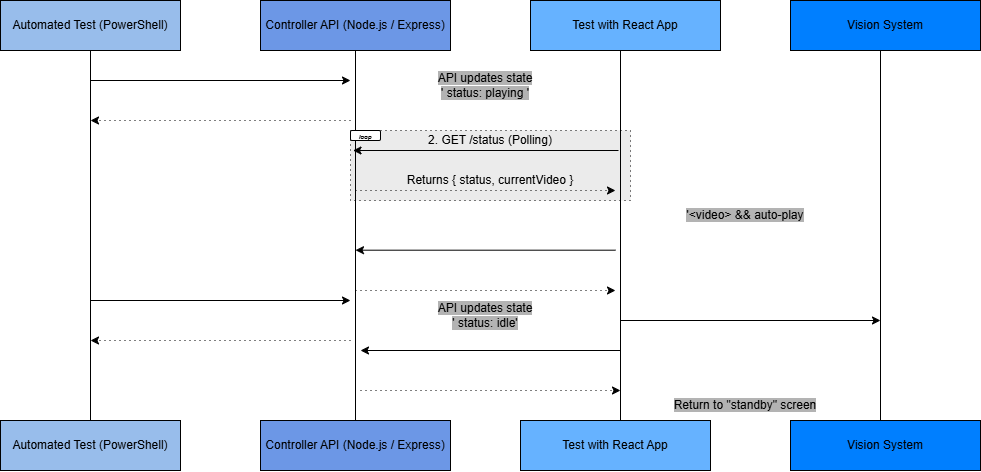

The diagram above was exported from draw.io. Its source (the exported page's mxGraphModel, read from the mxfile embedded in the PNG):
<mxGraphModel dx="146" dy="628" grid="1" gridSize="10" guides="1" tooltips="1" connect="1" arrows="1" fold="1" page="1" pageScale="1" pageWidth="850" pageHeight="1100" math="0" shadow="0">
  <root>
    <mxCell id="0" />
    <mxCell id="1" parent="0" />
    <mxCell id="PB1Ne3HBjJSCKdXZPc4e-48" parent="1" style="rounded=0;whiteSpace=wrap;html=1;dashed=1;dashPattern=1 4;fillColor=#EBEBEB;" value="" vertex="1">
      <mxGeometry height="70" width="280" x="1250" y="390" as="geometry" />
    </mxCell>
    <mxCell id="PB1Ne3HBjJSCKdXZPc4e-3" parent="1" style="rounded=0;whiteSpace=wrap;html=1;fillColor=#98BDEB;" value="Automated Test (PowerShell)" vertex="1">
      <mxGeometry height="50" width="180" x="900" y="260" as="geometry" />
    </mxCell>
    <mxCell id="PB1Ne3HBjJSCKdXZPc4e-4" parent="1" style="rounded=0;whiteSpace=wrap;html=1;fillColor=#6C97E6;" value="Controller API (Node.js / Express)" vertex="1">
      <mxGeometry height="50" width="190" x="1160" y="260" as="geometry" />
    </mxCell>
    <mxCell id="PB1Ne3HBjJSCKdXZPc4e-5" parent="1" style="rounded=0;whiteSpace=wrap;html=1;fillColor=#66B2FF;" value="Test with React App&lt;span style=&quot;text-wrap-mode: nowrap; color: rgba(0, 0, 0, 0); font-family: monospace; font-size: 0px; text-align: start;&quot;&gt;%3CmxGraphModel%3E%3Croot%3E%3CmxCell%20id%3D%220%22%2F%3E%3CmxCell%20id%3D%221%22%20parent%3D%220%22%2F%3E%3CmxCell%20id%3D%222%22%20parent%3D%221%22%20style%3D%22rounded%3D0%3BwhiteSpace%3Dwrap%3Bhtml%3D1%3B%22%20value%3D%22Controller%20API%20(Node.js%20%2F%20Express)%22%20vertex%3D%221%22%3E%3CmxGeometry%20height%3D%2250%22%20width%3D%22190%22%20x%3D%221160%22%20y%3D%22260%22%20as%3D%22geometry%22%2F%3E%3C%2FmxCell%3E%3C%2Froot%3E%3C%2FmxGraphModel%3E&lt;/span&gt;&lt;span style=&quot;text-wrap-mode: nowrap; color: rgba(0, 0, 0, 0); font-family: monospace; font-size: 0px; text-align: start;&quot;&gt;%3CmxGraphModel%3E%3Croot%3E%3CmxCell%20id%3D%220%22%2F%3E%3CmxCell%20id%3D%221%22%20parent%3D%220%22%2F%3E%3CmxCell%20id%3D%222%22%20parent%3D%221%22%20style%3D%22rounded%3D0%3BwhiteSpace%3Dwrap%3Bhtml%3D1%3B%22%20value%3D%22Controller%20API%20(Node.js%20%2F%20Express)%22%20vertex%3D%221%22%3E%3CmxGeometry%20height%3D%2250%22%20width%3D%22190%22%20x%3D%221160%22%20y%3D%22260%22%20as%3D%22geometry%22%2F%3E%3C%2FmxCell%3E%3C%2Froot%3E%3C%2FmxGraphModel%3E&lt;/span&gt;" vertex="1">
      <mxGeometry height="50" width="190" x="1430" y="260" as="geometry" />
    </mxCell>
    <mxCell id="PB1Ne3HBjJSCKdXZPc4e-7" parent="1" style="rounded=0;whiteSpace=wrap;html=1;fillColor=#007FFF;" value="Vision System" vertex="1">
      <mxGeometry height="50" width="190" x="1690" y="260" as="geometry" />
    </mxCell>
    <mxCell id="PB1Ne3HBjJSCKdXZPc4e-8" parent="1" style="rounded=0;whiteSpace=wrap;html=1;fillColor=#98BDEB;" value="Automated Test (PowerShell)" vertex="1">
      <mxGeometry height="50" width="180" x="900" y="680" as="geometry" />
    </mxCell>
    <mxCell id="PB1Ne3HBjJSCKdXZPc4e-9" parent="1" style="rounded=0;whiteSpace=wrap;html=1;fillColor=#6C97E6;" value="Controller API (Node.js / Express)" vertex="1">
      <mxGeometry height="50" width="190" x="1160" y="680" as="geometry" />
    </mxCell>
    <mxCell id="PB1Ne3HBjJSCKdXZPc4e-10" parent="1" style="rounded=0;whiteSpace=wrap;html=1;fillColor=#66B2FF;" value="Test with React App&lt;span style=&quot;text-wrap-mode: nowrap; color: rgba(0, 0, 0, 0); font-family: monospace; font-size: 0px; text-align: start;&quot;&gt;%3CmxGraphModel%3E%3Croot%3E%3CmxCell%20id%3D%220%22%2F%3E%3CmxCell%20id%3D%221%22%20parent%3D%220%22%2F%3E%3CmxCell%20id%3D%222%22%20parent%3D%221%22%20style%3D%22rounded%3D0%3BwhiteSpace%3Dwrap%3Bhtml%3D1%3B%22%20value%3D%22Controller%20API%20(Node.js%20%2F%20Express)%22%20vertex%3D%221%22%3E%3CmxGeometry%20height%3D%2250%22%20width%3D%22190%22%20x%3D%221160%22%20y%3D%22260%22%20as%3D%22geometry%22%2F%3E%3C%2FmxCell%3E%3C%2Froot%3E%3C%2FmxGraphModel%3E&lt;/span&gt;&lt;span style=&quot;text-wrap-mode: nowrap; color: rgba(0, 0, 0, 0); font-family: monospace; font-size: 0px; text-align: start;&quot;&gt;%3CmxGraphModel%3E%3Croot%3E%3CmxCell%20id%3D%220%22%2F%3E%3CmxCell%20id%3D%221%22%20parent%3D%220%22%2F%3E%3CmxCell%20id%3D%222%22%20parent%3D%221%22%20style%3D%22rounded%3D0%3BwhiteSpace%3Dwrap%3Bhtml%3D1%3B%22%20value%3D%22Controller%20API%20(Node.js%20%2F%20Express)%22%20vertex%3D%221%22%3E%3CmxGeometry%20height%3D%2250%22%20width%3D%22190%22%20x%3D%221160%22%20y%3D%22260%22%20as%3D%22geometry%22%2F%3E%3C%2FmxCell%3E%3C%2Froot%3E%3C%2FmxGraphModel%3E&lt;/span&gt;" vertex="1">
      <mxGeometry height="50" width="190" x="1420" y="680" as="geometry" />
    </mxCell>
    <mxCell id="PB1Ne3HBjJSCKdXZPc4e-11" parent="1" style="rounded=0;whiteSpace=wrap;html=1;fillColor=#007FFF;" value="Vision System" vertex="1">
      <mxGeometry height="50" width="190" x="1690" y="680" as="geometry" />
    </mxCell>
    <mxCell id="PB1Ne3HBjJSCKdXZPc4e-12" edge="1" parent="1" source="PB1Ne3HBjJSCKdXZPc4e-8" style="endArrow=none;html=1;rounded=0;entryX=0.5;entryY=1;entryDx=0;entryDy=0;" target="PB1Ne3HBjJSCKdXZPc4e-3" value="">
      <mxGeometry height="50" relative="1" width="50" as="geometry">
        <mxPoint x="960" y="540" as="sourcePoint" />
        <mxPoint x="1010" y="490" as="targetPoint" />
      </mxGeometry>
    </mxCell>
    <mxCell id="PB1Ne3HBjJSCKdXZPc4e-13" edge="1" parent="1" source="PB1Ne3HBjJSCKdXZPc4e-9" style="endArrow=none;html=1;rounded=0;entryX=0.5;entryY=1;entryDx=0;entryDy=0;exitX=0.5;exitY=0;exitDx=0;exitDy=0;" target="PB1Ne3HBjJSCKdXZPc4e-4" value="">
      <mxGeometry height="50" relative="1" width="50" as="geometry">
        <mxPoint x="1200" y="940" as="sourcePoint" />
        <mxPoint x="1200" y="570" as="targetPoint" />
      </mxGeometry>
    </mxCell>
    <mxCell id="PB1Ne3HBjJSCKdXZPc4e-14" edge="1" parent="1" style="endArrow=none;html=1;rounded=0;entryX=0.5;entryY=1;entryDx=0;entryDy=0;" value="">
      <mxGeometry height="50" relative="1" width="50" as="geometry">
        <mxPoint x="1520" y="680" as="sourcePoint" />
        <mxPoint x="1520" y="310" as="targetPoint" />
      </mxGeometry>
    </mxCell>
    <mxCell id="PB1Ne3HBjJSCKdXZPc4e-15" edge="1" parent="1" style="endArrow=none;html=1;rounded=0;entryX=0.5;entryY=1;entryDx=0;entryDy=0;exitX=0.5;exitY=0;exitDx=0;exitDy=0;" value="">
      <mxGeometry height="50" relative="1" width="50" as="geometry">
        <mxPoint x="1780" y="680" as="sourcePoint" />
        <mxPoint x="1780" y="310" as="targetPoint" />
      </mxGeometry>
    </mxCell>
    <mxCell id="PB1Ne3HBjJSCKdXZPc4e-16" edge="1" parent="1" style="endArrow=classic;html=1;rounded=0;" value="">
      <mxGeometry height="50" relative="1" width="50" as="geometry">
        <mxPoint x="990" y="340" as="sourcePoint" />
        <mxPoint x="1250" y="340" as="targetPoint" />
      </mxGeometry>
    </mxCell>
    <mxCell id="PB1Ne3HBjJSCKdXZPc4e-17" parent="1" style="text;html=1;whiteSpace=wrap;strokeColor=none;fillColor=none;align=center;verticalAlign=middle;rounded=0;" value="&lt;font style=&quot;color: rgb(255, 255, 255);&quot;&gt;1. POST /play { &quot;videoId&quot;: &quot;video.mp4&quot; }&lt;/font&gt;" vertex="1">
      <mxGeometry height="20" width="220" x="1020" y="320" as="geometry" />
    </mxCell>
    <mxCell id="PB1Ne3HBjJSCKdXZPc4e-19" parent="1" style="text;html=1;whiteSpace=wrap;strokeColor=none;fillColor=none;align=center;verticalAlign=middle;rounded=0;" value="&lt;span style=&quot;background-color: rgb(179, 179, 179);&quot;&gt;API updates state&lt;/span&gt;&lt;div&gt;&lt;span style=&quot;background-color: rgb(179, 179, 179);&quot;&gt;' status: playing '&lt;/span&gt;&lt;/div&gt;" vertex="1">
      <mxGeometry height="30" width="120" x="1325" y="330" as="geometry" />
    </mxCell>
    <mxCell id="PB1Ne3HBjJSCKdXZPc4e-21" edge="1" parent="1" style="endArrow=classic;html=1;rounded=0;dashed=1;dashPattern=1 4;" value="">
      <mxGeometry height="50" relative="1" width="50" as="geometry">
        <mxPoint x="1250" y="380" as="sourcePoint" />
        <mxPoint x="990" y="380" as="targetPoint" />
      </mxGeometry>
    </mxCell>
    <mxCell id="PB1Ne3HBjJSCKdXZPc4e-22" parent="1" style="text;html=1;whiteSpace=wrap;strokeColor=none;fillColor=none;align=center;verticalAlign=middle;rounded=0;" value="&lt;b&gt;&lt;font style=&quot;color: rgb(255, 255, 255);&quot;&gt;200 OK&lt;/font&gt;&lt;/b&gt;" vertex="1">
      <mxGeometry height="20" width="220" x="1020" y="355" as="geometry" />
    </mxCell>
    <mxCell id="PB1Ne3HBjJSCKdXZPc4e-23" parent="1" style="text;html=1;whiteSpace=wrap;strokeColor=none;fillColor=none;align=center;verticalAlign=middle;rounded=0;" value="&lt;font style=&quot;color: rgb(255, 255, 255);&quot;&gt;5. POST /stop&lt;/font&gt;" vertex="1">
      <mxGeometry height="20" width="220" x="1010" y="540" as="geometry" />
    </mxCell>
    <mxCell id="PB1Ne3HBjJSCKdXZPc4e-24" edge="1" parent="1" style="endArrow=classic;html=1;rounded=0;" value="">
      <mxGeometry height="50" relative="1" width="50" as="geometry">
        <mxPoint x="990" y="560" as="sourcePoint" />
        <mxPoint x="1250" y="560" as="targetPoint" />
      </mxGeometry>
    </mxCell>
    <mxCell id="PB1Ne3HBjJSCKdXZPc4e-26" edge="1" parent="1" style="endArrow=classic;html=1;rounded=0;dashed=1;dashPattern=1 4;" value="">
      <mxGeometry height="50" relative="1" width="50" as="geometry">
        <mxPoint x="1250" y="600" as="sourcePoint" />
        <mxPoint x="990" y="600" as="targetPoint" />
      </mxGeometry>
    </mxCell>
    <mxCell id="PB1Ne3HBjJSCKdXZPc4e-28" edge="1" parent="1" style="endArrow=classic;html=1;rounded=0;dashed=1;dashPattern=1 4;" value="">
      <mxGeometry height="50" relative="1" width="50" as="geometry">
        <mxPoint x="1260" y="650" as="sourcePoint" />
        <mxPoint x="1520" y="650" as="targetPoint" />
      </mxGeometry>
    </mxCell>
    <mxCell id="PB1Ne3HBjJSCKdXZPc4e-27" parent="1" style="text;html=1;whiteSpace=wrap;strokeColor=none;fillColor=none;align=center;verticalAlign=middle;rounded=0;" value="&lt;b&gt;&lt;font style=&quot;color: rgb(255, 255, 255);&quot;&gt;200 OK&lt;/font&gt;&lt;/b&gt;" vertex="1">
      <mxGeometry height="20" width="220" x="1010" y="580" as="geometry" />
    </mxCell>
    <mxCell id="PB1Ne3HBjJSCKdXZPc4e-29" edge="1" parent="1" style="endArrow=classic;html=1;rounded=0;" value="">
      <mxGeometry height="50" relative="1" width="50" as="geometry">
        <mxPoint x="1520" y="610" as="sourcePoint" />
        <mxPoint x="1260" y="610" as="targetPoint" />
      </mxGeometry>
    </mxCell>
    <mxCell id="PB1Ne3HBjJSCKdXZPc4e-30" parent="1" style="text;html=1;whiteSpace=wrap;strokeColor=none;fillColor=none;align=center;verticalAlign=middle;rounded=0;" value="&lt;font style=&quot;color: rgb(255, 255, 255);&quot;&gt;6. GET /status&lt;/font&gt;" vertex="1">
      <mxGeometry height="20" width="220" x="1275" y="590" as="geometry" />
    </mxCell>
    <mxCell id="PB1Ne3HBjJSCKdXZPc4e-33" parent="1" style="text;html=1;whiteSpace=wrap;strokeColor=none;fillColor=none;align=center;verticalAlign=middle;rounded=0;" value="&lt;font style=&quot;color: rgb(255, 255, 255);&quot;&gt;Returns { status: &quot;idle&quot; }&lt;/font&gt;" vertex="1">
      <mxGeometry height="20" width="220" x="1275" y="630" as="geometry" />
    </mxCell>
    <mxCell id="PB1Ne3HBjJSCKdXZPc4e-34" parent="1" style="text;html=1;whiteSpace=wrap;strokeColor=none;fillColor=none;align=center;verticalAlign=middle;rounded=0;" value="&lt;font style=&quot;color: rgb(255, 255, 255);&quot;&gt;3. Streaming Video Chunks (HTTP)&lt;/font&gt;" vertex="1">
      <mxGeometry height="20" width="220" x="1275" y="490" as="geometry" />
    </mxCell>
    <mxCell id="PB1Ne3HBjJSCKdXZPc4e-35" edge="1" parent="1" style="endArrow=classic;html=1;rounded=0;" value="">
      <mxGeometry height="50" relative="1" width="50" as="geometry">
        <mxPoint x="1515" y="509.69" as="sourcePoint" />
        <mxPoint x="1255" y="509.69" as="targetPoint" />
      </mxGeometry>
    </mxCell>
    <mxCell id="PB1Ne3HBjJSCKdXZPc4e-36" parent="1" style="text;html=1;whiteSpace=wrap;strokeColor=none;fillColor=none;align=center;verticalAlign=middle;rounded=0;" value="&lt;font style=&quot;color: rgb(255, 255, 255);&quot;&gt;Chunk stream data&lt;/font&gt;" vertex="1">
      <mxGeometry height="20" width="220" x="1275" y="530" as="geometry" />
    </mxCell>
    <mxCell id="PB1Ne3HBjJSCKdXZPc4e-37" edge="1" parent="1" style="endArrow=classic;html=1;rounded=0;dashed=1;dashPattern=1 4;" value="">
      <mxGeometry height="50" relative="1" width="50" as="geometry">
        <mxPoint x="1255" y="550" as="sourcePoint" />
        <mxPoint x="1515" y="550" as="targetPoint" />
      </mxGeometry>
    </mxCell>
    <mxCell id="PB1Ne3HBjJSCKdXZPc4e-38" parent="1" style="text;html=1;whiteSpace=wrap;strokeColor=none;fillColor=none;align=center;verticalAlign=middle;rounded=0;" value="&lt;span style=&quot;background-color: rgb(179, 179, 179);&quot;&gt;API updates state&lt;/span&gt;&lt;div&gt;&lt;span style=&quot;background-color: rgb(179, 179, 179);&quot;&gt;' status: idle'&lt;/span&gt;&lt;/div&gt;" vertex="1">
      <mxGeometry height="30" width="120" x="1325" y="560" as="geometry" />
    </mxCell>
    <mxCell id="PB1Ne3HBjJSCKdXZPc4e-39" parent="1" style="text;html=1;whiteSpace=wrap;strokeColor=none;fillColor=none;align=center;verticalAlign=middle;rounded=0;" value="&lt;span style=&quot;background-color: rgb(179, 179, 179);&quot;&gt;'&amp;lt;video&amp;gt; &amp;amp;&amp;amp; auto-play&lt;/span&gt;" vertex="1">
      <mxGeometry height="30" width="120" x="1585" y="460" as="geometry" />
    </mxCell>
    <mxCell id="PB1Ne3HBjJSCKdXZPc4e-40" edge="1" parent="1" style="endArrow=classic;html=1;rounded=0;" value="">
      <mxGeometry height="50" relative="1" width="50" as="geometry">
        <mxPoint x="1520" y="580" as="sourcePoint" />
        <mxPoint x="1780" y="580" as="targetPoint" />
      </mxGeometry>
    </mxCell>
    <mxCell id="PB1Ne3HBjJSCKdXZPc4e-41" parent="1" style="text;html=1;whiteSpace=wrap;strokeColor=none;fillColor=none;align=center;verticalAlign=middle;rounded=0;" value="&lt;font style=&quot;color: rgb(255, 255, 255);&quot;&gt;4. Vision System processes video playload&amp;nbsp;&lt;/font&gt;" vertex="1">
      <mxGeometry height="20" width="240" x="1540" y="540" as="geometry" />
    </mxCell>
    <mxCell id="PB1Ne3HBjJSCKdXZPc4e-42" parent="1" style="text;html=1;whiteSpace=wrap;strokeColor=none;fillColor=none;align=center;verticalAlign=middle;rounded=0;" value="&lt;span style=&quot;background-color: rgb(179, 179, 179);&quot;&gt;Return to &quot;standby&quot; screen&lt;/span&gt;" vertex="1">
      <mxGeometry height="30" width="150" x="1570" y="650" as="geometry" />
    </mxCell>
    <mxCell id="PB1Ne3HBjJSCKdXZPc4e-43" edge="1" parent="1" style="endArrow=classic;html=1;rounded=0;" value="">
      <mxGeometry height="50" relative="1" width="50" as="geometry">
        <mxPoint x="1518" y="410" as="sourcePoint" />
        <mxPoint x="1252.5" y="410" as="targetPoint" />
      </mxGeometry>
    </mxCell>
    <mxCell id="PB1Ne3HBjJSCKdXZPc4e-44" edge="1" parent="1" style="endArrow=classic;html=1;rounded=0;dashed=1;dashPattern=1 4;" value="">
      <mxGeometry height="50" relative="1" width="50" as="geometry">
        <mxPoint x="1255" y="450" as="sourcePoint" />
        <mxPoint x="1515" y="450" as="targetPoint" />
      </mxGeometry>
    </mxCell>
    <mxCell id="PB1Ne3HBjJSCKdXZPc4e-46" parent="1" style="text;html=1;whiteSpace=wrap;strokeColor=none;fillColor=none;align=center;verticalAlign=middle;rounded=0;" value="Returns { status, currentVideo }" vertex="1">
      <mxGeometry height="20" width="220" x="1280" y="430" as="geometry" />
    </mxCell>
    <mxCell id="PB1Ne3HBjJSCKdXZPc4e-47" parent="1" style="text;html=1;whiteSpace=wrap;strokeColor=none;fillColor=none;align=center;verticalAlign=middle;rounded=0;" value="2. GET /status (Polling)" vertex="1">
      <mxGeometry height="20" width="220" x="1280" y="390" as="geometry" />
    </mxCell>
    <mxCell id="PB1Ne3HBjJSCKdXZPc4e-50" parent="1" style="rounded=1;whiteSpace=wrap;html=1;" value="" vertex="1">
      <mxGeometry height="10" width="30" x="1250" y="390" as="geometry" />
    </mxCell>
    <mxCell id="PB1Ne3HBjJSCKdXZPc4e-52" parent="1" style="text;html=1;whiteSpace=wrap;strokeColor=none;fillColor=none;align=center;verticalAlign=middle;rounded=0;" value="&lt;span style=&quot;font-size: 6px;&quot;&gt;&lt;b&gt;&lt;i&gt;loop&lt;/i&gt;&lt;/b&gt;&lt;/span&gt;" vertex="1">
      <mxGeometry height="20" width="10" x="1260" y="385" as="geometry" />
    </mxCell>
  </root>
</mxGraphModel>